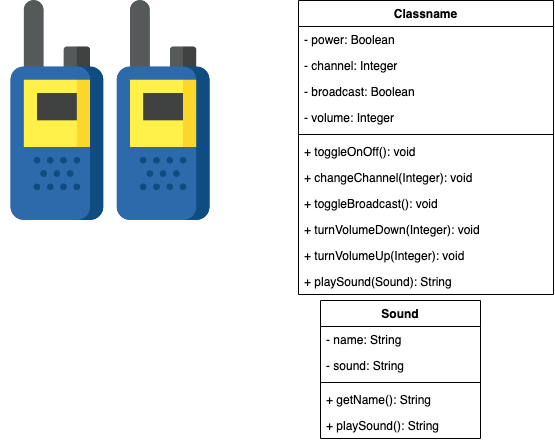

The diagram above was exported from draw.io. Its source (the exported page's mxGraphModel, read from the mxfile embedded in the PNG):
<mxGraphModel dx="983" dy="517" grid="1" gridSize="10" guides="1" tooltips="1" connect="1" arrows="1" fold="1" page="1" pageScale="1" pageWidth="850" pageHeight="1100" math="0" shadow="0">
  <root>
    <mxCell id="0" />
    <mxCell id="1" parent="0" />
    <mxCell id="zBAFr9XM_jRk2XpBEtbx-1" value="" style="shape=image;verticalLabelPosition=bottom;labelBackgroundColor=#ffffff;verticalAlign=top;aspect=fixed;imageAspect=0;image=data:image/png,(base64 omitted: 19492 chars);rotation=0;" vertex="1" parent="1">
      <mxGeometry y="20" width="220" height="220" as="geometry" />
    </mxCell>
    <mxCell id="zBAFr9XM_jRk2XpBEtbx-2" value="Classname" style="swimlane;fontStyle=1;align=center;verticalAlign=top;childLayout=stackLayout;horizontal=1;startSize=26;horizontalStack=0;resizeParent=1;resizeParentMax=0;resizeLast=0;collapsible=1;marginBottom=0;" vertex="1" parent="1">
      <mxGeometry x="298" y="20" width="255" height="294" as="geometry">
        <mxRectangle x="345" y="100" width="100" height="26" as="alternateBounds" />
      </mxGeometry>
    </mxCell>
    <mxCell id="zBAFr9XM_jRk2XpBEtbx-3" value="- power: Boolean&#10;" style="text;strokeColor=none;fillColor=none;align=left;verticalAlign=top;spacingLeft=4;spacingRight=4;overflow=hidden;rotatable=0;points=[[0,0.5],[1,0.5]];portConstraint=eastwest;" vertex="1" parent="zBAFr9XM_jRk2XpBEtbx-2">
      <mxGeometry y="26" width="255" height="26" as="geometry" />
    </mxCell>
    <mxCell id="67bjK-Oayfz0yE_9uWbj-2" value="- channel: Integer&#10;" style="text;strokeColor=none;fillColor=none;align=left;verticalAlign=top;spacingLeft=4;spacingRight=4;overflow=hidden;rotatable=0;points=[[0,0.5],[1,0.5]];portConstraint=eastwest;" vertex="1" parent="zBAFr9XM_jRk2XpBEtbx-2">
      <mxGeometry y="52" width="255" height="26" as="geometry" />
    </mxCell>
    <mxCell id="67bjK-Oayfz0yE_9uWbj-5" value="- broadcast: Boolean&#10;" style="text;strokeColor=none;fillColor=none;align=left;verticalAlign=top;spacingLeft=4;spacingRight=4;overflow=hidden;rotatable=0;points=[[0,0.5],[1,0.5]];portConstraint=eastwest;" vertex="1" parent="zBAFr9XM_jRk2XpBEtbx-2">
      <mxGeometry y="78" width="255" height="26" as="geometry" />
    </mxCell>
    <mxCell id="67bjK-Oayfz0yE_9uWbj-7" value="- volume: Integer&#10;" style="text;strokeColor=none;fillColor=none;align=left;verticalAlign=top;spacingLeft=4;spacingRight=4;overflow=hidden;rotatable=0;points=[[0,0.5],[1,0.5]];portConstraint=eastwest;" vertex="1" parent="zBAFr9XM_jRk2XpBEtbx-2">
      <mxGeometry y="104" width="255" height="26" as="geometry" />
    </mxCell>
    <mxCell id="zBAFr9XM_jRk2XpBEtbx-4" value="" style="line;strokeWidth=1;fillColor=none;align=left;verticalAlign=middle;spacingTop=-1;spacingLeft=3;spacingRight=3;rotatable=0;labelPosition=right;points=[];portConstraint=eastwest;" vertex="1" parent="zBAFr9XM_jRk2XpBEtbx-2">
      <mxGeometry y="130" width="255" height="8" as="geometry" />
    </mxCell>
    <mxCell id="zBAFr9XM_jRk2XpBEtbx-5" value="+ toggleOnOff(): void" style="text;strokeColor=none;fillColor=none;align=left;verticalAlign=top;spacingLeft=4;spacingRight=4;overflow=hidden;rotatable=0;points=[[0,0.5],[1,0.5]];portConstraint=eastwest;" vertex="1" parent="zBAFr9XM_jRk2XpBEtbx-2">
      <mxGeometry y="138" width="255" height="26" as="geometry" />
    </mxCell>
    <mxCell id="67bjK-Oayfz0yE_9uWbj-4" value="+ changeChannel(Integer): void" style="text;strokeColor=none;fillColor=none;align=left;verticalAlign=top;spacingLeft=4;spacingRight=4;overflow=hidden;rotatable=0;points=[[0,0.5],[1,0.5]];portConstraint=eastwest;" vertex="1" parent="zBAFr9XM_jRk2XpBEtbx-2">
      <mxGeometry y="164" width="255" height="26" as="geometry" />
    </mxCell>
    <mxCell id="67bjK-Oayfz0yE_9uWbj-6" value="+ toggleBroadcast(): void" style="text;strokeColor=none;fillColor=none;align=left;verticalAlign=top;spacingLeft=4;spacingRight=4;overflow=hidden;rotatable=0;points=[[0,0.5],[1,0.5]];portConstraint=eastwest;" vertex="1" parent="zBAFr9XM_jRk2XpBEtbx-2">
      <mxGeometry y="190" width="255" height="26" as="geometry" />
    </mxCell>
    <mxCell id="67bjK-Oayfz0yE_9uWbj-9" value="+ turnVolumeDown(Integer): void" style="text;strokeColor=none;fillColor=none;align=left;verticalAlign=top;spacingLeft=4;spacingRight=4;overflow=hidden;rotatable=0;points=[[0,0.5],[1,0.5]];portConstraint=eastwest;" vertex="1" parent="zBAFr9XM_jRk2XpBEtbx-2">
      <mxGeometry y="216" width="255" height="26" as="geometry" />
    </mxCell>
    <mxCell id="67bjK-Oayfz0yE_9uWbj-10" value="+ turnVolumeUp(Integer): void" style="text;strokeColor=none;fillColor=none;align=left;verticalAlign=top;spacingLeft=4;spacingRight=4;overflow=hidden;rotatable=0;points=[[0,0.5],[1,0.5]];portConstraint=eastwest;" vertex="1" parent="zBAFr9XM_jRk2XpBEtbx-2">
      <mxGeometry y="242" width="255" height="26" as="geometry" />
    </mxCell>
    <mxCell id="67bjK-Oayfz0yE_9uWbj-18" value="+ playSound(Sound): String" style="text;strokeColor=none;fillColor=none;align=left;verticalAlign=top;spacingLeft=4;spacingRight=4;overflow=hidden;rotatable=0;points=[[0,0.5],[1,0.5]];portConstraint=eastwest;" vertex="1" parent="zBAFr9XM_jRk2XpBEtbx-2">
      <mxGeometry y="268" width="255" height="26" as="geometry" />
    </mxCell>
    <mxCell id="67bjK-Oayfz0yE_9uWbj-12" value="Sound&#10;" style="swimlane;fontStyle=1;align=center;verticalAlign=top;childLayout=stackLayout;horizontal=1;startSize=26;horizontalStack=0;resizeParent=1;resizeParentMax=0;resizeLast=0;collapsible=1;marginBottom=0;" vertex="1" parent="1">
      <mxGeometry x="320" y="320" width="160" height="138" as="geometry" />
    </mxCell>
    <mxCell id="67bjK-Oayfz0yE_9uWbj-13" value="- name: String" style="text;strokeColor=none;fillColor=none;align=left;verticalAlign=top;spacingLeft=4;spacingRight=4;overflow=hidden;rotatable=0;points=[[0,0.5],[1,0.5]];portConstraint=eastwest;" vertex="1" parent="67bjK-Oayfz0yE_9uWbj-12">
      <mxGeometry y="26" width="160" height="26" as="geometry" />
    </mxCell>
    <mxCell id="67bjK-Oayfz0yE_9uWbj-16" value="- sound: String" style="text;strokeColor=none;fillColor=none;align=left;verticalAlign=top;spacingLeft=4;spacingRight=4;overflow=hidden;rotatable=0;points=[[0,0.5],[1,0.5]];portConstraint=eastwest;" vertex="1" parent="67bjK-Oayfz0yE_9uWbj-12">
      <mxGeometry y="52" width="160" height="26" as="geometry" />
    </mxCell>
    <mxCell id="67bjK-Oayfz0yE_9uWbj-14" value="" style="line;strokeWidth=1;fillColor=none;align=left;verticalAlign=middle;spacingTop=-1;spacingLeft=3;spacingRight=3;rotatable=0;labelPosition=right;points=[];portConstraint=eastwest;" vertex="1" parent="67bjK-Oayfz0yE_9uWbj-12">
      <mxGeometry y="78" width="160" height="8" as="geometry" />
    </mxCell>
    <mxCell id="67bjK-Oayfz0yE_9uWbj-15" value="+ getName(): String" style="text;strokeColor=none;fillColor=none;align=left;verticalAlign=top;spacingLeft=4;spacingRight=4;overflow=hidden;rotatable=0;points=[[0,0.5],[1,0.5]];portConstraint=eastwest;" vertex="1" parent="67bjK-Oayfz0yE_9uWbj-12">
      <mxGeometry y="86" width="160" height="26" as="geometry" />
    </mxCell>
    <mxCell id="67bjK-Oayfz0yE_9uWbj-17" value="+ playSound(): String" style="text;strokeColor=none;fillColor=none;align=left;verticalAlign=top;spacingLeft=4;spacingRight=4;overflow=hidden;rotatable=0;points=[[0,0.5],[1,0.5]];portConstraint=eastwest;" vertex="1" parent="67bjK-Oayfz0yE_9uWbj-12">
      <mxGeometry y="112" width="160" height="26" as="geometry" />
    </mxCell>
  </root>
</mxGraphModel>